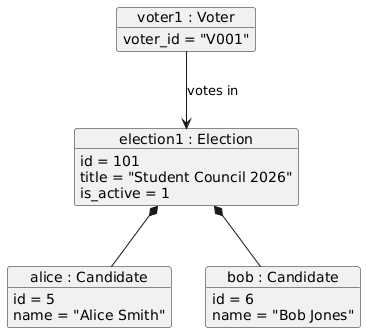

The diagram above was rendered by PlantUML. Its source (embedded in the PNG):
@startuml
object "election1 : Election" as e1 {
  id = 101
  title = "Student Council 2026"
  is_active = 1
}
object "voter1 : Voter" as v1 {
  voter_id = "V001"
}
object "alice : Candidate" as c1 {
  id = 5
  name = "Alice Smith"
}
object "bob : Candidate" as c2 {
  id = 6
  name = "Bob Jones"
}
e1 *-- c1
e1 *-- c2
v1 --> e1 : votes in
@enduml